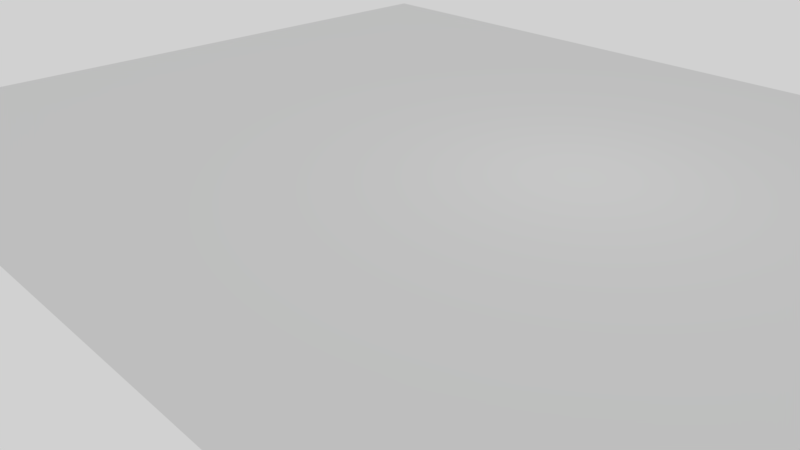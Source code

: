 # Source: suelo_2.blend  (saved by Blender 2.78.0; exported with 4.5.12 LTS)
import bpy
from mathutils import Matrix  # noqa: F401  (used for matrix-valued properties, if any)

bpy.ops.wm.read_factory_settings(use_empty=True)
scene = bpy.context.scene
scene.name = 'Scene'

# ---- collections
col_collection_1 = bpy.data.collections.new('Collection 1'); scene.collection.children.link(col_collection_1)

# ---- materials (node trees are filled in below, after node groups)
mat_material_001 = bpy.data.materials.new('Material.001')
mat_material_001.alpha_threshold = 0.0
mat_material_001.use_transparent_shadow = False
mat_material_001.preview_render_type = 'FLAT'
mat_material_001.roughness = 0.5

# ---- material node trees

# ---- world
world_world = bpy.data.worlds.new('World'); scene.world = world_world
world_world.color = (0.6383, 0.6383, 0.6383)
world_world.use_sun_shadow = False
world_world.sun_shadow_jitter_overblur = 0.0
world_world.cycles.sampling_method = 'MANUAL'

# ---- cameras
cam_camera = bpy.data.cameras.new('Camera')
cam_camera.clip_end = 100.0
cam_camera.lens = 35.0
cam_camera.sensor_width = 32.0
cam_camera.sensor_height = 18.0
cam_camera.ortho_scale = 7.314
cam_camera.dof.focus_distance = 0.0
cam_camera.dof.aperture_fstop = 128.0

# ---- lights
light_lamp = bpy.data.lights.new('Lamp', 'POINT')
light_lamp.transmission_factor = 0.0
light_lamp.cutoff_distance = 30.0
light_lamp.energy = 100.0
light_lamp.shadow_buffer_clip_start = 1.001
light_lamp.shadow_soft_size = 0.1
light_lamp.shadow_maximum_resolution = 0.006
light_lamp.use_absolute_resolution = True

# ---- meshes
me_plane = bpy.data.meshes.new('Plane')
me_plane.from_pydata([(-1.0, -1.0, 0.0), (1.0, -1.0, 0.0), (-1.0, 1.0, 0.0), (1.0, 1.0, 0.0)], [], [(0, 1, 3, 2)])
_uv = me_plane.uv_layers.new(name='UVMap')
_uv.uv.foreach_set('vector', [8.145e-05, 8.139e-05, 0.6627, 8.139e-05, 0.6627, 0.9999, 8.139e-05, 0.9999])
me_plane.materials.append(mat_material_001)
me_plane.use_remesh_preserve_volume = False
me_plane.use_remesh_preserve_attributes = False
me_plane.use_mirror_vertex_groups = False
me_plane.update()

# ---- objects
ob_plane = bpy.data.objects.new('Plane', me_plane)
ob_lamp = bpy.data.objects.new('Lamp', light_lamp)
ob_camera = bpy.data.objects.new('Camera', cam_camera)

# ---- transforms, parenting, visibility, modifiers, constraints
ob_plane.location = (0.0, 0.0, 0.0)
ob_plane.scale = (15.0, 12.5, 1.0)
ob_plane.lineart.crease_threshold = 0.0
ob_lamp.location = (4.076, 1.005, 5.904)
ob_lamp.rotation_euler = (0.6503, 0.05522, 1.866)
ob_lamp.lock_rotations_4d = False
ob_lamp.empty_display_type = 'ARROWS'
ob_lamp.color = (0.0, 0.0, 0.0, 0.0)
ob_lamp.lineart.crease_threshold = 0.0
ob_camera.location = (16.76, -17.72, 9.516)
ob_camera.rotation_euler = (1.109, 0.0, 0.8149)
ob_camera.lock_rotations_4d = False
ob_camera.empty_display_type = 'ARROWS'
ob_camera.color = (0.0, 0.0, 0.0, 0.0)
ob_camera.display_type = 'WIRE'
ob_camera.lineart.crease_threshold = 0.0

# ---- collection membership
col_collection_1.objects.link(ob_plane)
col_collection_1.objects.link(ob_lamp)
col_collection_1.objects.link(ob_camera)

# ---- scene / render settings (as saved in the file)
scene.camera = ob_camera
scene.frame_start = 1; scene.frame_end = 250; scene.frame_set(1)
scene.render.engine = 'BLENDER_EEVEE_NEXT'
scene.render.resolution_percentage = 50
scene.render.dither_intensity = 0.0
scene.cycles.use_denoising = False
scene.cycles.samples = 128
scene.cycles.sampling_pattern = 'TABULATED_SOBOL'
scene.cycles.light_sampling_threshold = 0.0
scene.cycles.use_adaptive_sampling = False
scene.cycles.use_light_tree = False
scene.cycles.blur_glossy = 0.0
scene.cycles.sample_clamp_indirect = 0.0
scene.view_settings.view_transform = 'Standard'
bpy.context.view_layer.update()
